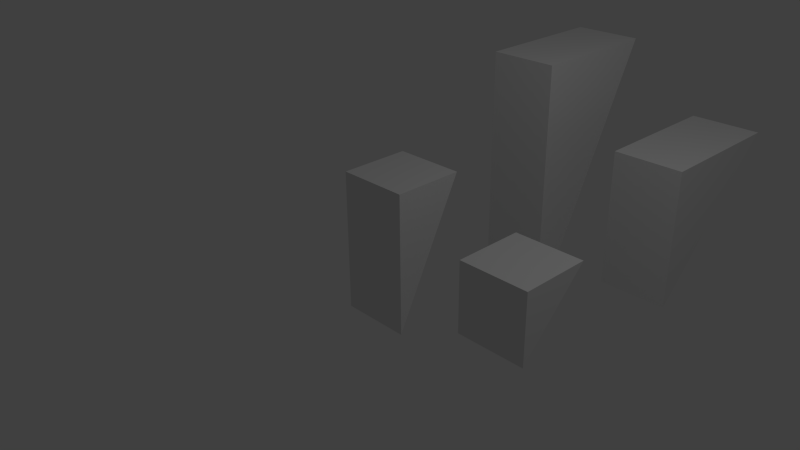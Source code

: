 # Source: Ramps.blend  (saved by Blender 2.68.0; exported with 4.5.12 LTS)
import bpy
from mathutils import Matrix  # noqa: F401  (used for matrix-valued properties, if any)

bpy.ops.wm.read_factory_settings(use_empty=True)
scene = bpy.context.scene
scene.name = 'Scene'

# ---- collections
col_collection_1 = bpy.data.collections.new('Collection 1'); scene.collection.children.link(col_collection_1)

# ---- materials (node trees are filled in below, after node groups)
mat_material = bpy.data.materials.new('Material')
mat_material.alpha_threshold = 0.0
mat_material.use_transparent_shadow = False
mat_material.roughness = 0.5
mat_material.line_color = (0.0, 0.0, 0.0, 1.0)

# ---- material node trees

# ---- world
world_world = bpy.data.worlds.new('World'); scene.world = world_world
world_world.color = (0.05088, 0.05088, 0.05088)
world_world.use_sun_shadow = False
world_world.sun_shadow_jitter_overblur = 0.0
world_world.cycles.sampling_method = 'MANUAL'
world_world.cycles.sample_map_resolution = 256

# ---- cameras
cam_camera = bpy.data.cameras.new('Camera')
cam_camera.clip_end = 100.0
cam_camera.lens = 35.0
cam_camera.sensor_width = 32.0
cam_camera.sensor_height = 18.0
cam_camera.ortho_scale = 7.314
cam_camera.dof.focus_distance = 0.0
cam_camera.dof.aperture_fstop = 128.0

# ---- lights
light_lamp = bpy.data.lights.new('Lamp', 'POINT')
light_lamp.transmission_factor = 0.0
light_lamp.cutoff_distance = 30.0
light_lamp.energy = 100.0
light_lamp.shadow_buffer_clip_start = 1.001
light_lamp.shadow_soft_size = 0.1
light_lamp.shadow_maximum_resolution = 0.006
light_lamp.use_absolute_resolution = True
light_lamp.cycles.use_multiple_importance_sampling = False

# ---- meshes
me_singleunitsteepramp_003 = bpy.data.meshes.new('SingleUnitSteepRamp.003')
me_singleunitsteepramp_003.from_pydata([(-0.5, -0.1667, 2.0), (-0.5, -0.1667, -2.0), (0.5, -0.1667, -2.0), (0.5, -0.1667, 2.0), (-0.5, 1.833, 2.0), (0.5, 1.833, 2.0)], [], [(0, 1, 2, 3), (0, 4, 1), (1, 4, 5, 2), (2, 5, 3), (4, 0, 3, 5)])
me_singleunitsteepramp_003.materials.append(mat_material)
me_singleunitsteepramp_003.use_remesh_preserve_volume = False
me_singleunitsteepramp_003.use_remesh_preserve_attributes = False
me_singleunitsteepramp_003.use_mirror_vertex_groups = False
me_singleunitsteepramp_003.update()
me_singleunitsteepramp_002 = bpy.data.meshes.new('SingleUnitSteepRamp.002')
me_singleunitsteepramp_002.from_pydata([(-0.5, 2.364e-07, 1.0), (-0.5, -1.172e-07, -1.0), (0.5, -1.172e-07, -1.0), (0.5, 1.768e-07, 1.0), (-0.5, 2.0, 1.0), (0.5, 2.0, 1.0)], [], [(0, 1, 2, 3), (0, 4, 1), (1, 4, 5, 2), (2, 5, 3), (4, 0, 3, 5)])
me_singleunitsteepramp_002.materials.append(mat_material)
me_singleunitsteepramp_002.use_remesh_preserve_volume = False
me_singleunitsteepramp_002.use_remesh_preserve_attributes = False
me_singleunitsteepramp_002.use_mirror_vertex_groups = False
me_singleunitsteepramp_002.update()
me_singleunitsteepramp_001 = bpy.data.meshes.new('SingleUnitSteepRamp.001')
me_singleunitsteepramp_001.from_pydata([(-0.5, 1.629e-07, 0.5), (-0.5, 1.589e-08, -0.5), (0.5, 1.589e-08, -0.5), (0.5, 1.629e-07, 0.5), (-0.5, 1.0, 0.5), (0.5, 1.0, 0.5)], [], [(0, 1, 2, 3), (0, 4, 1), (1, 4, 5, 2), (2, 5, 3), (4, 0, 3, 5)])
me_singleunitsteepramp_001.materials.append(mat_material)
me_singleunitsteepramp_001.use_remesh_preserve_volume = False
me_singleunitsteepramp_001.use_remesh_preserve_attributes = False
me_singleunitsteepramp_001.use_mirror_vertex_groups = False
me_singleunitsteepramp_001.update()
me_singleunitsteepramp = bpy.data.meshes.new('SingleUnitSteepRamp')
me_singleunitsteepramp.from_pydata([(-0.5, 3.595e-06, 1.0), (-0.5, 3.297e-06, -1.0), (0.5, 3.297e-06, -1.0), (0.5, 3.655e-06, 1.0), (-0.5, 1.0, 1.0), (0.5, 1.0, 1.0)], [], [(0, 1, 2, 3), (0, 4, 1), (1, 4, 5, 2), (2, 5, 3), (4, 0, 3, 5)])
me_singleunitsteepramp.materials.append(mat_material)
me_singleunitsteepramp.use_remesh_preserve_volume = False
me_singleunitsteepramp.use_remesh_preserve_attributes = False
me_singleunitsteepramp.use_mirror_vertex_groups = False
me_singleunitsteepramp.update()

# ---- objects
ob_2h4lramp = bpy.data.objects.new('2H4LRamp', me_singleunitsteepramp_003)
ob_2h2lramp = bpy.data.objects.new('2H2LRamp', me_singleunitsteepramp_002)
ob_1h1lramp = bpy.data.objects.new('1H1LRamp', me_singleunitsteepramp_001)
ob_1h2lramp = bpy.data.objects.new('1H2LRamp', me_singleunitsteepramp)
ob_lamp = bpy.data.objects.new('Lamp', light_lamp)
ob_camera = bpy.data.objects.new('Camera', cam_camera)

# ---- transforms, parenting, visibility, modifiers, constraints
ob_2h4lramp.location = (0.0, 3.0, 0.0)
ob_2h4lramp.lock_rotations_4d = False
ob_2h4lramp.empty_display_type = 'ARROWS'
ob_2h4lramp.lineart.crease_threshold = 0.0
ob_2h2lramp.location = (2.0, 3.0, 0.0)
ob_2h2lramp.lock_rotations_4d = False
ob_2h2lramp.empty_display_type = 'ARROWS'
ob_2h2lramp.lineart.crease_threshold = 0.0
ob_1h1lramp.location = (2.0, 0.0, 0.0)
ob_1h1lramp.lock_rotations_4d = False
ob_1h1lramp.empty_display_type = 'ARROWS'
ob_1h1lramp.lineart.crease_threshold = 0.0
ob_1h2lramp.location = (0.0, 0.0, 0.0)
ob_1h2lramp.lock_rotations_4d = False
ob_1h2lramp.empty_display_type = 'ARROWS'
ob_1h2lramp.lineart.crease_threshold = 0.0
ob_lamp.location = (4.076, 1.005, 5.904)
ob_lamp.rotation_euler = (0.6503, 0.05522, 1.866)
ob_lamp.lock_rotations_4d = False
ob_lamp.empty_display_type = 'ARROWS'
ob_lamp.color = (0.0, 0.0, 0.0, 0.0)
ob_lamp.lineart.crease_threshold = 0.0
ob_camera.location = (7.481, -6.508, 5.344)
ob_camera.rotation_euler = (1.109, 0.01082, 0.8149)
ob_camera.lock_rotations_4d = False
ob_camera.empty_display_type = 'ARROWS'
ob_camera.color = (0.0, 0.0, 0.0, 0.0)
ob_camera.display_type = 'WIRE'
ob_camera.lineart.crease_threshold = 0.0

# ---- collection membership
col_collection_1.objects.link(ob_2h4lramp)
col_collection_1.objects.link(ob_2h2lramp)
col_collection_1.objects.link(ob_1h1lramp)
col_collection_1.objects.link(ob_1h2lramp)
col_collection_1.objects.link(ob_lamp)
col_collection_1.objects.link(ob_camera)

# ---- scene / render settings (as saved in the file)
scene.camera = ob_camera
scene.frame_start = 1; scene.frame_end = 250; scene.frame_set(1)
scene.render.engine = 'BLENDER_EEVEE_NEXT'
scene.render.image_settings.color_mode = 'RGB'
scene.render.image_settings.compression = 90
scene.render.resolution_percentage = 50
scene.render.dither_intensity = 0.0
scene.cycles.use_denoising = False
scene.cycles.samples = 10
scene.cycles.sampling_pattern = 'TABULATED_SOBOL'
scene.cycles.light_sampling_threshold = 0.0
scene.cycles.use_adaptive_sampling = False
scene.cycles.use_light_tree = False
scene.cycles.blur_glossy = 0.0
scene.cycles.volume_bounces = 1
scene.cycles.pixel_filter_type = 'GAUSSIAN'
scene.cycles.sample_clamp_indirect = 0.0
scene.view_settings.view_transform = 'Standard'
bpy.context.view_layer.update()
